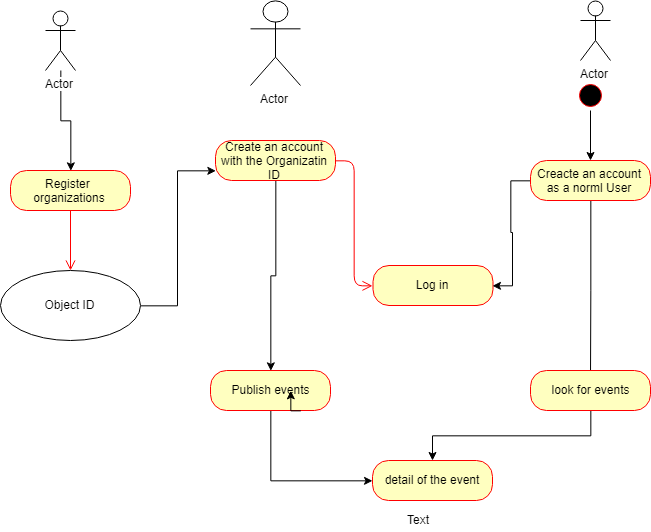

The diagram above was exported from draw.io. Its source (the exported page's mxGraphModel, read from the mxfile embedded in the PNG):
<mxGraphModel dx="1193" dy="658" grid="1" gridSize="10" guides="1" tooltips="1" connect="1" arrows="1" fold="1" page="1" pageScale="1" pageWidth="827" pageHeight="1169" math="0" shadow="0">
  <root>
    <mxCell id="0" />
    <mxCell id="1" parent="0" />
    <mxCell id="uc1MlwAMt_rMkE-uL5VU-83" value="" style="edgeStyle=orthogonalEdgeStyle;rounded=0;orthogonalLoop=1;jettySize=auto;html=1;" edge="1" parent="1" source="uc1MlwAMt_rMkE-uL5VU-24" target="uc1MlwAMt_rMkE-uL5VU-36">
      <mxGeometry relative="1" as="geometry" />
    </mxCell>
    <mxCell id="uc1MlwAMt_rMkE-uL5VU-24" value="" style="ellipse;html=1;shape=startState;fillColor=#000000;strokeColor=#ff0000;" vertex="1" parent="1">
      <mxGeometry x="615" y="100" width="30" height="30" as="geometry" />
    </mxCell>
    <mxCell id="uc1MlwAMt_rMkE-uL5VU-26" value="Actor" style="shape=umlActor;verticalLabelPosition=bottom;labelBackgroundColor=#ffffff;verticalAlign=top;html=1;" vertex="1" parent="1">
      <mxGeometry x="620" y="20" width="30" height="60" as="geometry" />
    </mxCell>
    <mxCell id="uc1MlwAMt_rMkE-uL5VU-29" value="Log in" style="rounded=1;whiteSpace=wrap;html=1;arcSize=40;fontColor=#000000;fillColor=#ffffc0;strokeColor=#ff0000;" vertex="1" parent="1">
      <mxGeometry x="412.5" y="285" width="120" height="40" as="geometry" />
    </mxCell>
    <mxCell id="uc1MlwAMt_rMkE-uL5VU-46" style="edgeStyle=orthogonalEdgeStyle;rounded=0;orthogonalLoop=1;jettySize=auto;html=1;exitX=0.5;exitY=1;exitDx=0;exitDy=0;" edge="1" parent="1" source="uc1MlwAMt_rMkE-uL5VU-36">
      <mxGeometry relative="1" as="geometry">
        <mxPoint x="630" y="400" as="targetPoint" />
      </mxGeometry>
    </mxCell>
    <mxCell id="uc1MlwAMt_rMkE-uL5VU-84" style="edgeStyle=orthogonalEdgeStyle;rounded=0;orthogonalLoop=1;jettySize=auto;html=1;entryX=1;entryY=0.5;entryDx=0;entryDy=0;" edge="1" parent="1" source="uc1MlwAMt_rMkE-uL5VU-36" target="uc1MlwAMt_rMkE-uL5VU-29">
      <mxGeometry relative="1" as="geometry" />
    </mxCell>
    <mxCell id="uc1MlwAMt_rMkE-uL5VU-36" value="Creacte an account as a norml User" style="rounded=1;whiteSpace=wrap;html=1;arcSize=40;fontColor=#000000;fillColor=#ffffc0;strokeColor=#ff0000;" vertex="1" parent="1">
      <mxGeometry x="570" y="180" width="120" height="40" as="geometry" />
    </mxCell>
    <mxCell id="uc1MlwAMt_rMkE-uL5VU-38" value="detail of the event" style="rounded=1;whiteSpace=wrap;html=1;arcSize=40;fontColor=#000000;fillColor=#ffffc0;strokeColor=#ff0000;" vertex="1" parent="1">
      <mxGeometry x="412" y="480" width="120" height="40" as="geometry" />
    </mxCell>
    <mxCell id="uc1MlwAMt_rMkE-uL5VU-51" style="edgeStyle=orthogonalEdgeStyle;rounded=0;orthogonalLoop=1;jettySize=auto;html=1;exitX=0.5;exitY=1;exitDx=0;exitDy=0;" edge="1" parent="1" source="uc1MlwAMt_rMkE-uL5VU-40" target="uc1MlwAMt_rMkE-uL5VU-38">
      <mxGeometry relative="1" as="geometry" />
    </mxCell>
    <mxCell id="uc1MlwAMt_rMkE-uL5VU-40" value="look for events" style="rounded=1;whiteSpace=wrap;html=1;arcSize=40;fontColor=#000000;fillColor=#ffffc0;strokeColor=#ff0000;" vertex="1" parent="1">
      <mxGeometry x="570" y="390" width="120" height="40" as="geometry" />
    </mxCell>
    <mxCell id="uc1MlwAMt_rMkE-uL5VU-57" style="edgeStyle=orthogonalEdgeStyle;rounded=0;orthogonalLoop=1;jettySize=auto;html=1;entryX=0.5;entryY=0;entryDx=0;entryDy=0;" edge="1" parent="1" source="uc1MlwAMt_rMkE-uL5VU-52" target="uc1MlwAMt_rMkE-uL5VU-55">
      <mxGeometry relative="1" as="geometry" />
    </mxCell>
    <mxCell id="uc1MlwAMt_rMkE-uL5VU-52" value="Actor" style="shape=umlActor;verticalLabelPosition=bottom;labelBackgroundColor=#ffffff;verticalAlign=top;html=1;" vertex="1" parent="1">
      <mxGeometry x="85" y="30" width="30" height="60" as="geometry" />
    </mxCell>
    <mxCell id="uc1MlwAMt_rMkE-uL5VU-55" value="Register&amp;nbsp; organizations" style="rounded=1;whiteSpace=wrap;html=1;arcSize=40;fontColor=#000000;fillColor=#ffffc0;strokeColor=#ff0000;" vertex="1" parent="1">
      <mxGeometry x="50" y="190" width="120" height="40" as="geometry" />
    </mxCell>
    <mxCell id="uc1MlwAMt_rMkE-uL5VU-56" value="" style="edgeStyle=orthogonalEdgeStyle;html=1;verticalAlign=bottom;endArrow=open;endSize=8;strokeColor=#ff0000;" edge="1" source="uc1MlwAMt_rMkE-uL5VU-55" parent="1">
      <mxGeometry relative="1" as="geometry">
        <mxPoint x="110" y="290" as="targetPoint" />
      </mxGeometry>
    </mxCell>
    <mxCell id="uc1MlwAMt_rMkE-uL5VU-74" style="edgeStyle=orthogonalEdgeStyle;rounded=0;orthogonalLoop=1;jettySize=auto;html=1;exitX=1;exitY=0.5;exitDx=0;exitDy=0;entryX=0;entryY=0.75;entryDx=0;entryDy=0;" edge="1" parent="1" source="uc1MlwAMt_rMkE-uL5VU-62" target="uc1MlwAMt_rMkE-uL5VU-72">
      <mxGeometry relative="1" as="geometry" />
    </mxCell>
    <mxCell id="uc1MlwAMt_rMkE-uL5VU-62" value="Object ID" style="ellipse;whiteSpace=wrap;html=1;" vertex="1" parent="1">
      <mxGeometry x="40" y="290" width="140" height="70" as="geometry" />
    </mxCell>
    <mxCell id="uc1MlwAMt_rMkE-uL5VU-65" value="Actor" style="shape=umlActor;verticalLabelPosition=bottom;labelBackgroundColor=#ffffff;verticalAlign=top;html=1;" vertex="1" parent="1">
      <mxGeometry x="290" y="20" width="50" height="85" as="geometry" />
    </mxCell>
    <mxCell id="uc1MlwAMt_rMkE-uL5VU-85" style="edgeStyle=orthogonalEdgeStyle;rounded=0;orthogonalLoop=1;jettySize=auto;html=1;exitX=0.5;exitY=1;exitDx=0;exitDy=0;entryX=0;entryY=0.5;entryDx=0;entryDy=0;" edge="1" parent="1" source="uc1MlwAMt_rMkE-uL5VU-70" target="uc1MlwAMt_rMkE-uL5VU-38">
      <mxGeometry relative="1" as="geometry" />
    </mxCell>
    <mxCell id="uc1MlwAMt_rMkE-uL5VU-70" value="Publish events" style="rounded=1;whiteSpace=wrap;html=1;arcSize=40;fontColor=#000000;fillColor=#ffffc0;strokeColor=#ff0000;" vertex="1" parent="1">
      <mxGeometry x="250" y="390" width="120" height="40" as="geometry" />
    </mxCell>
    <mxCell id="uc1MlwAMt_rMkE-uL5VU-78" style="edgeStyle=orthogonalEdgeStyle;rounded=0;orthogonalLoop=1;jettySize=auto;html=1;exitX=0.5;exitY=1;exitDx=0;exitDy=0;entryX=0.5;entryY=0;entryDx=0;entryDy=0;" edge="1" parent="1" source="uc1MlwAMt_rMkE-uL5VU-72" target="uc1MlwAMt_rMkE-uL5VU-70">
      <mxGeometry relative="1" as="geometry" />
    </mxCell>
    <mxCell id="uc1MlwAMt_rMkE-uL5VU-72" value="Create an account with the Organizatin ID" style="rounded=1;whiteSpace=wrap;html=1;arcSize=40;fontColor=#000000;fillColor=#ffffc0;strokeColor=#ff0000;" vertex="1" parent="1">
      <mxGeometry x="255" y="160" width="120" height="40" as="geometry" />
    </mxCell>
    <mxCell id="uc1MlwAMt_rMkE-uL5VU-73" value="" style="edgeStyle=orthogonalEdgeStyle;html=1;verticalAlign=bottom;endArrow=open;endSize=8;strokeColor=#ff0000;entryX=0;entryY=0.5;entryDx=0;entryDy=0;" edge="1" source="uc1MlwAMt_rMkE-uL5VU-72" parent="1" target="uc1MlwAMt_rMkE-uL5VU-29">
      <mxGeometry relative="1" as="geometry">
        <mxPoint x="315" y="260" as="targetPoint" />
      </mxGeometry>
    </mxCell>
    <mxCell id="uc1MlwAMt_rMkE-uL5VU-80" value="Text" style="text;html=1;resizable=0;points=[];autosize=1;align=left;verticalAlign=top;spacingTop=-4;" vertex="1" parent="1">
      <mxGeometry x="445" y="530" width="40" height="20" as="geometry" />
    </mxCell>
    <mxCell id="uc1MlwAMt_rMkE-uL5VU-81" style="edgeStyle=orthogonalEdgeStyle;rounded=0;orthogonalLoop=1;jettySize=auto;html=1;exitX=0.75;exitY=1;exitDx=0;exitDy=0;entryX=0.667;entryY=0.5;entryDx=0;entryDy=0;entryPerimeter=0;" edge="1" parent="1" source="uc1MlwAMt_rMkE-uL5VU-70" target="uc1MlwAMt_rMkE-uL5VU-70">
      <mxGeometry relative="1" as="geometry" />
    </mxCell>
  </root>
</mxGraphModel>